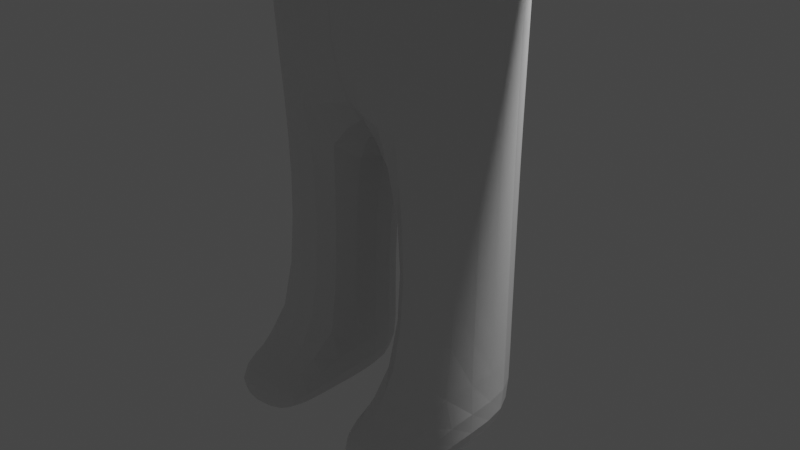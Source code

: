 # Source: character.blend  (saved by Blender 3.1.7; exported with 4.5.12 LTS)
import bpy
from mathutils import Matrix  # noqa: F401  (used for matrix-valued properties, if any)

bpy.ops.wm.read_factory_settings(use_empty=True)
scene = bpy.context.scene
scene.name = 'Scene'

# ---- collections
col_collection = bpy.data.collections.new('Collection'); scene.collection.children.link(col_collection)

# ---- materials (node trees are filled in below, after node groups)
mat_material = bpy.data.materials.new('Material')
mat_material.alpha_threshold = 0.0
mat_material.use_transparent_shadow = False
mat_material.line_color = (0.0, 0.0, 0.0, 1.0)

# ---- material node trees
mat_material.use_nodes = True; mat_material.node_tree.nodes.clear()
_N = mat_material.node_tree.nodes; _L = mat_material.node_tree.links
n0 = _N.new('ShaderNodeOutputMaterial'); n0.name = 'Material Output'; n0.location = (300, 300)
n1 = _N.new('ShaderNodeBsdfPrincipled'); n1.name = 'Principled BSDF'; n1.location = (10, 300)
n1.distribution = 'GGX'
n1.subsurface_method = 'RANDOM_WALK_SKIN'
n1.inputs[2].default_value = 0.4
n1.inputs[3].default_value = 1.45
n1.inputs[27].default_value = (0.0, 0.0, 0.0, 1.0)
n1.inputs[28].default_value = 1.0
_L.new(n1.outputs[0], n0.inputs[0])
n0.is_active_output = True

# ---- world
world_world = bpy.data.worlds.new('World'); scene.world = world_world
world_world.use_nodes = True; world_world.node_tree.nodes.clear()
_N = world_world.node_tree.nodes; _L = world_world.node_tree.links
n0 = _N.new('ShaderNodeOutputWorld'); n0.name = 'World Output'; n0.location = (300, 300)
n1 = _N.new('ShaderNodeBackground'); n1.name = 'Background'; n1.location = (10, 300)
n1.inputs[0].default_value = (0.05088, 0.05088, 0.05088, 1.0)
_L.new(n1.outputs[0], n0.inputs[0])
n0.is_active_output = True
world_world.color = (0.05088, 0.05088, 0.05088)
world_world.use_sun_shadow = False
world_world.sun_shadow_jitter_overblur = 0.0

# ---- cameras
cam_camera = bpy.data.cameras.new('Camera')
cam_camera.clip_end = 100.0
cam_camera.ortho_scale = 7.314

# ---- lights
light_light = bpy.data.lights.new('Light', 'POINT')
light_light.transmission_factor = 0.0
light_light.energy = 1000.0
light_light.shadow_soft_size = 0.1
light_light.shadow_maximum_resolution = 0.006
light_light.use_absolute_resolution = True

# ---- meshes
me_cube = bpy.data.meshes.new('Cube')
me_cube.from_pydata([(1.0, 1.0, 1.0), (0.6211, 0.6211, -1.0), (1.0, -1.0, 1.0), (0.6211, -0.6211, -1.0), (-1.0, 1.0, 1.0), (-0.6211, 0.6211, -1.0), (-1.0, -1.0, 1.0), (-0.6211, -0.6211, -1.0), (-1.0, 1.0, -1.0), (-1.0, -1.0, -1.0), (1.0, 1.0, -1.0), (1.0, -1.0, -1.0), (-0.6211, 0.6211, -1.709), (-0.6211, -0.6211, -1.709), (0.6211, 0.6211, -1.709), (0.6211, -0.6211, -1.709), (-0.6211, 1.031, -4.157), (-0.6211, -0.6211, -3.715), (0.6211, 1.031, -4.157), (0.6211, -0.6211, -3.715), (-1.376, 0.6211, -1.709), (-1.376, -0.6211, -1.709), (-1.376, 0.6211, -4.157), (-1.376, -0.6211, -3.715), (-0.6211, -0.6211, -2.27), (0.6211, -0.6211, -2.27), (-0.6211, 0.6211, -2.27), (0.6211, 0.6211, -2.27), (-1.376, -0.6211, -2.27), (-1.376, 0.6211, -2.27), (-4.248, 0.3189, -1.709), (-4.248, -0.3189, -1.709), (-4.248, -0.3189, -2.27), (-4.248, 0.3189, -2.27), (-0.3185, 0.6211, -5.586), (-0.3185, -0.6211, -5.586), (0.3185, 0.6211, -5.586), (0.3185, -0.6211, -5.586), (-0.6211, -0.6211, -4.141), (-1.376, 0.6211, -5.586), (-1.376, -0.6211, -5.586), (0.6211, -0.6211, -4.141), (-0.3185, 0.6211, -8.039), (-0.3185, -0.6211, -8.039), (-1.376, 0.6211, -8.039), (-1.376, -0.6211, -8.039), (-0.3185, 0.6211, -8.706), (-0.3185, -0.6211, -8.706), (-1.376, 0.6211, -8.706), (-1.376, -0.6211, -8.706), (-4.932, 0.3189, -1.709), (-4.932, -0.3189, -1.709), (-4.932, -0.3189, -2.27), (-4.932, 0.3189, -2.27), (-5.682, 0.3189, -2.006), (-5.682, -0.3189, -2.006), (-5.682, -0.3189, -2.27), (-5.682, 0.3189, -2.27), (-4.573, 0.6771, -1.821), (-4.573, 0.6771, -2.127), (-4.834, 0.6771, -1.821), (-4.834, 0.6771, -2.127), (-1.376, 1.375, -8.313), (-0.3185, 1.375, -8.313), (-1.376, 1.375, -8.706), (-0.3185, 1.375, -8.706)], [], [(0, 4, 6, 2), (11, 2, 6, 9), (9, 6, 4, 8), (7, 5, 12, 13), (10, 0, 2, 11), (8, 4, 0, 10), (5, 7, 9, 8), (1, 5, 8, 10), (7, 3, 11, 9), (3, 1, 10, 11), (25, 24, 17, 19), (1, 3, 15, 14), (5, 1, 14, 12), (3, 7, 13, 15), (24, 17, 35, 38), (24, 13, 21, 28), (27, 25, 19, 18), (26, 27, 18, 16), (28, 29, 22, 23), (19, 25, 41, 37), (13, 12, 20, 21), (26, 16, 22, 29), (12, 26, 29, 20), (29, 28, 32, 33), (12, 14, 27, 26), (14, 15, 25, 27), (17, 24, 28, 23), (15, 13, 24, 25), (32, 31, 51, 52), (20, 29, 33, 30), (21, 20, 30, 31), (28, 21, 31, 32), (34, 36, 37, 35), (35, 40, 45, 43), (17, 23, 40, 35), (19, 17, 35, 37), (23, 22, 39, 40), (22, 16, 34, 39), (18, 19, 37, 36), (16, 18, 36, 34), (44, 42, 63, 62), (34, 35, 43, 42), (39, 34, 42, 44), (40, 39, 44, 45), (46, 47, 49, 48), (45, 44, 48, 49), (43, 45, 49, 47), (42, 43, 47, 46), (50, 53, 57, 54), (30, 33, 59, 58), (31, 30, 50, 51), (33, 32, 52, 53), (55, 54, 57, 56), (51, 50, 54, 55), (53, 52, 56, 57), (52, 51, 55, 56), (58, 59, 61, 60), (33, 53, 61, 59), (53, 50, 60, 61), (50, 30, 58, 60), (62, 63, 65, 64), (42, 46, 65, 63), (48, 44, 62, 64), (46, 48, 64, 65)])
_uv = me_cube.uv_layers.new(name='UVMap')
_uv.uv.foreach_set('vector', [0.625, 0.5, 0.875, 0.5, 0.875, 0.75, 0.625, 0.75, 0.375, 0.75, 0.625, 0.75, 0.625, 1.0, 0.375, 1.0, 0.375, 0.0, 0.625, 0.0, 0.625, 0.25, 0.375, 0.25, 0.1724, 0.7026, 0.1724, 0.5474, 0.1724, 0.5474, 0.1724, 0.7026, 0.375, 0.5, 0.625, 0.5, 0.625, 0.75, 0.375, 0.75, 0.375, 0.25, 0.625, 0.25, 0.625, 0.5, 0.375, 0.5, 0.1724, 0.5474, 0.1724, 0.7026, 0.125, 0.75, 0.125, 0.5, 0.3276, 0.5474, 0.1724, 0.5474, 0.125, 0.5, 0.375, 0.5, 0.1724, 0.7026, 0.3276, 0.7026, 0.375, 0.75, 0.125, 0.75, 0.3276, 0.7026, 0.3276, 0.5474, 0.375, 0.5, 0.375, 0.75, 0.3276, 0.7026, 0.1724, 0.7026, 0.1724, 0.7026, 0.3276, 0.7026, 0.3276, 0.5474, 0.3276, 0.7026, 0.3276, 0.7026, 0.3276, 0.5474, 0.1724, 0.5474, 0.3276, 0.5474, 0.3276, 0.5474, 0.1724, 0.5474, 0.3276, 0.7026, 0.1724, 0.7026, 0.1724, 0.7026, 0.3276, 0.7026, 0.1724, 0.7026, 0.1724, 0.7026, 0.1724, 0.7026, 0.1724, 0.7026, 0.1724, 0.7026, 0.1724, 0.7026, 0.1724, 0.7026, 0.1724, 0.7026, 0.3276, 0.5474, 0.3276, 0.7026, 0.3276, 0.7026, 0.3276, 0.5474, 0.1724, 0.5474, 0.3276, 0.5474, 0.3276, 0.5474, 0.1724, 0.5474, 0.1724, 0.7026, 0.1724, 0.5474, 0.1724, 0.5474, 0.1724, 0.7026, 0.3276, 0.7026, 0.3276, 0.7026, 0.3276, 0.7026, 0.3276, 0.7026, 0.1724, 0.7026, 0.1724, 0.5474, 0.1724, 0.5474, 0.1724, 0.7026, 0.1724, 0.5474, 0.1724, 0.5474, 0.1724, 0.5474, 0.1724, 0.5474, 0.1724, 0.5474, 0.1724, 0.5474, 0.1724, 0.5474, 0.1724, 0.5474, 0.1724, 0.5474, 0.1724, 0.7026, 0.1724, 0.7026, 0.1724, 0.5474, 0.1724, 0.5474, 0.3276, 0.5474, 0.3276, 0.5474, 0.1724, 0.5474, 0.3276, 0.5474, 0.3276, 0.7026, 0.3276, 0.7026, 0.3276, 0.5474, 0.1724, 0.7026, 0.1724, 0.7026, 0.1724, 0.7026, 0.1724, 0.7026, 0.3276, 0.7026, 0.1724, 0.7026, 0.1724, 0.7026, 0.3276, 0.7026, 0.1724, 0.7026, 0.1724, 0.7026, 0.1724, 0.7026, 0.1724, 0.7026, 0.1724, 0.5474, 0.1724, 0.5474, 0.1724, 0.5474, 0.1724, 0.5474, 0.1724, 0.7026, 0.1724, 0.5474, 0.1724, 0.5474, 0.1724, 0.7026, 0.1724, 0.7026, 0.1724, 0.7026, 0.1724, 0.7026, 0.1724, 0.7026, 0.1724, 0.5474, 0.3276, 0.5474, 0.3276, 0.7026, 0.1724, 0.7026, 0.1724, 0.7026, 0.1724, 0.7026, 0.1724, 0.7026, 0.1724, 0.7026, 0.1724, 0.7026, 0.1724, 0.7026, 0.1724, 0.7026, 0.1724, 0.7026, 0.3276, 0.7026, 0.1724, 0.7026, 0.1724, 0.7026, 0.3276, 0.7026, 0.1724, 0.7026, 0.1724, 0.5474, 0.1724, 0.5474, 0.1724, 0.7026, 0.1724, 0.5474, 0.1724, 0.5474, 0.1724, 0.5474, 0.1724, 0.5474, 0.3276, 0.5474, 0.3276, 0.7026, 0.3276, 0.7026, 0.3276, 0.5474, 0.1724, 0.5474, 0.3276, 0.5474, 0.3276, 0.5474, 0.1724, 0.5474, 0.1724, 0.5474, 0.1724, 0.5474, 0.1724, 0.5474, 0.1724, 0.5474, 0.1724, 0.5474, 0.1724, 0.7026, 0.1724, 0.7026, 0.1724, 0.5474, 0.1724, 0.5474, 0.1724, 0.5474, 0.1724, 0.5474, 0.1724, 0.5474, 0.1724, 0.7026, 0.1724, 0.5474, 0.1724, 0.5474, 0.1724, 0.7026, 0.1724, 0.5474, 0.1724, 0.7026, 0.1724, 0.7026, 0.1724, 0.5474, 0.1724, 0.7026, 0.1724, 0.5474, 0.1724, 0.5474, 0.1724, 0.7026, 0.1724, 0.7026, 0.1724, 0.7026, 0.1724, 0.7026, 0.1724, 0.7026, 0.1724, 0.5474, 0.1724, 0.7026, 0.1724, 0.7026, 0.1724, 0.5474, 0.1724, 0.5474, 0.1724, 0.5474, 0.1724, 0.5474, 0.1724, 0.5474, 0.1724, 0.5474, 0.1724, 0.5474, 0.1724, 0.5474, 0.1724, 0.5474, 0.1724, 0.7026, 0.1724, 0.5474, 0.1724, 0.5474, 0.1724, 0.7026, 0.1724, 0.5474, 0.1724, 0.7026, 0.1724, 0.7026, 0.1724, 0.5474, 0.1724, 0.7026, 0.1724, 0.5474, 0.1724, 0.5474, 0.1724, 0.7026, 0.1724, 0.7026, 0.1724, 0.5474, 0.1724, 0.5474, 0.1724, 0.7026, 0.1724, 0.5474, 0.1724, 0.7026, 0.1724, 0.7026, 0.1724, 0.5474, 0.1724, 0.7026, 0.1724, 0.7026, 0.1724, 0.7026, 0.1724, 0.7026, 0.1724, 0.5474, 0.1724, 0.5474, 0.1724, 0.5474, 0.1724, 0.5474, 0.1724, 0.5474, 0.1724, 0.5474, 0.1724, 0.5474, 0.1724, 0.5474, 0.1724, 0.5474, 0.1724, 0.5474, 0.1724, 0.5474, 0.1724, 0.5474, 0.1724, 0.5474, 0.1724, 0.5474, 0.1724, 0.5474, 0.1724, 0.5474, 0.1724, 0.5474, 0.1724, 0.5474, 0.1724, 0.5474, 0.1724, 0.5474, 0.1724, 0.5474, 0.1724, 0.5474, 0.1724, 0.5474, 0.1724, 0.5474, 0.1724, 0.5474, 0.1724, 0.5474, 0.1724, 0.5474, 0.1724, 0.5474, 0.1724, 0.5474, 0.1724, 0.5474, 0.1724, 0.5474, 0.1724, 0.5474])
me_cube.materials.append(mat_material)
me_cube.use_remesh_preserve_volume = False
me_cube.use_remesh_preserve_attributes = False
me_cube.use_mirror_vertex_groups = False
me_cube.update()

# ---- objects
ob_cube = bpy.data.objects.new('Cube', me_cube)
ob_light = bpy.data.objects.new('Light', light_light)
ob_camera = bpy.data.objects.new('Camera', cam_camera)

# ---- transforms, parenting, visibility, modifiers, constraints
ob_cube.location = (0.0, 0.0, 6.545)
ob_cube.rotation_euler = (0.0, -0.0, 3.142)
ob_cube.lock_rotations_4d = False
ob_cube.empty_display_type = 'ARROWS'
ob_cube.lineart.crease_threshold = 0.0
_m = ob_cube.modifiers.new('Mirror', 'MIRROR')
_m = ob_cube.modifiers.new('Subdivision', 'SUBSURF')
_m = ob_cube.modifiers.new('Triangulate', 'TRIANGULATE')
ob_light.location = (4.076, 0.4998, 5.904)
ob_light.rotation_euler = (0.6503, 0.05522, 1.866)
ob_light.lock_rotations_4d = False
ob_light.empty_display_type = 'ARROWS'
ob_light.color = (0.0, 0.0, 0.0, 0.0)
ob_light.lineart.crease_threshold = 0.0
ob_camera.location = (7.359, -6.926, 4.958)
ob_camera.rotation_euler = (1.109, 0.0, 0.8149)
ob_camera.lock_rotations_4d = False
ob_camera.empty_display_type = 'ARROWS'
ob_camera.color = (0.0, 0.0, 0.0, 0.0)
ob_camera.display_type = 'WIRE'
ob_camera.lineart.crease_threshold = 0.0

# ---- collection membership
col_collection.objects.link(ob_cube)
col_collection.objects.link(ob_light)
col_collection.objects.link(ob_camera)

# ---- scene / render settings (as saved in the file)
scene.camera = ob_camera
scene.frame_start = 1; scene.frame_end = 250; scene.frame_set(1)
scene.render.engine = 'BLENDER_EEVEE_NEXT'
scene.cycles.sampling_pattern = 'TABULATED_SOBOL'
scene.cycles.use_light_tree = False
scene.view_settings.view_transform = 'Filmic'
bpy.context.view_layer.update()
